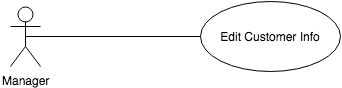

The diagram above was exported from draw.io. Its source (the exported page's mxGraphModel, read from the mxfile embedded in the PNG):
<mxGraphModel dx="794" dy="483" grid="1" gridSize="10" guides="1" tooltips="1" connect="1" arrows="1" fold="1" page="1" pageScale="1" pageWidth="826" pageHeight="1169" background="#ffffff" math="0" shadow="0">
  <root>
    <mxCell id="0" />
    <mxCell id="1" parent="0" />
    <mxCell id="2" style="edgeStyle=orthogonalEdgeStyle;rounded=0;html=1;exitX=0.5;exitY=0.5;exitPerimeter=0;jettySize=auto;orthogonalLoop=1;endArrow=none;endFill=0;entryX=0;entryY=0.5;" edge="1" source="3" target="4" parent="1">
      <mxGeometry x="185" y="175" as="geometry">
        <mxPoint x="360" y="180" as="targetPoint" />
        <Array as="points">
          <mxPoint x="360" y="175" />
        </Array>
      </mxGeometry>
    </mxCell>
    <mxCell id="3" value="Manager" style="shape=umlActor;verticalLabelPosition=bottom;labelBackgroundColor=#ffffff;verticalAlign=top;html=1;" vertex="1" parent="1">
      <mxGeometry x="170" y="145" width="30" height="60" as="geometry" />
    </mxCell>
    <mxCell id="4" value="Edit Customer Info" style="ellipse;whiteSpace=wrap;html=1;" vertex="1" parent="1">
      <mxGeometry x="360" y="140" width="140" height="70" as="geometry" />
    </mxCell>
  </root>
</mxGraphModel>